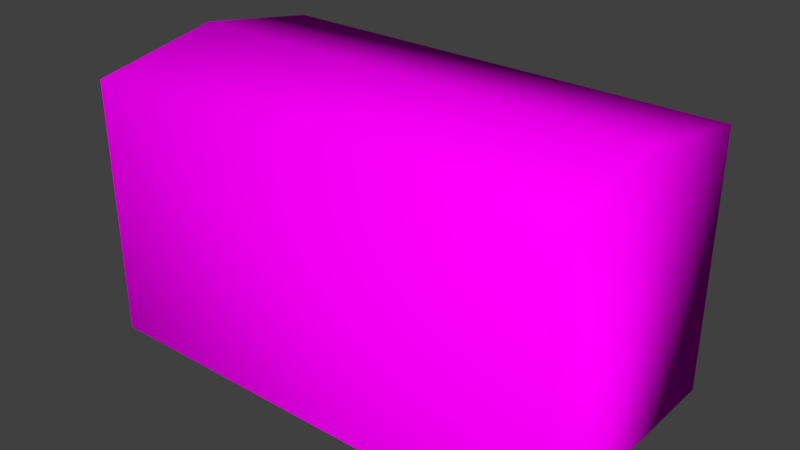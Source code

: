 # Source: Bau.blend  (saved by Blender 2.79.0; exported with 4.5.12 LTS)
import bpy
from mathutils import Matrix  # noqa: F401  (used for matrix-valued properties, if any)

bpy.ops.wm.read_factory_settings(use_empty=True)
scene = bpy.context.scene
scene.name = 'Scene'

# ---- collections
col_collection_1 = bpy.data.collections.new('Collection 1'); scene.collection.children.link(col_collection_1)

# ---- images (referenced by path relative to the original .blend; pixels are not part of the script)
import os
ASSET_DIR = os.environ.get("B2B_ASSET_DIR", "")  # directory of the original .blend (textures are referenced by path, not embedded)
HERE = os.path.dirname(os.path.abspath(__file__))  # packed textures are extracted next to this script under _unpacked/

def load_image(name, relpath, width, height, colorspace="sRGB"):
    """Load a texture the original file referenced (path relative to the .blend, or extracted next to this script)."""
    p = next((c for c in (os.path.join(HERE, relpath), os.path.join(ASSET_DIR, relpath)) if relpath and os.path.exists(c)), "")
    if p:
        img = bpy.data.images.load(p, check_existing=True)
        img.name = name
    else:  # same state as the original file: an image datablock whose file is absent (Cycles renders it pink)
        img = bpy.data.images.new(name, width, height)
        img.source = "FILE"
        img.filepath = "//" + (relpath or name)
    img.colorspace_settings.name = colorspace
    return img
img_ba__jpg = load_image('Baú.jpg', 'Baú.jpg', 1024, 1024, 'sRGB')

# ---- materials (node trees are filled in below, after node groups)
mat_material_001 = bpy.data.materials.new('Material.001')
mat_material_001.alpha_threshold = 0.0
mat_material_001.roughness = 0.5

# ---- material node trees
mat_material_001.use_nodes = True; mat_material_001.node_tree.nodes.clear()
_N = mat_material_001.node_tree.nodes; _L = mat_material_001.node_tree.links
n0 = _N.new('ShaderNodeOutputMaterial'); n0.name = 'Material Output'; n0.location = (300, 300)
n1 = _N.new('ShaderNodeBsdfDiffuse'); n1.name = 'Diffuse BSDF'; n1.location = (10, 300)
n2 = _N.new('ShaderNodeTexImage'); n2.name = 'Image Texture'; n2.location = (-10, -307)
n2.width = 140
n2.image = img_ba__jpg
_L.new(n1.outputs[0], n0.inputs[0])
_L.new(n2.outputs[0], n1.inputs[0])
n0.is_active_output = True

# ---- world
world_world = bpy.data.worlds.new('World'); scene.world = world_world
world_world.color = (0.05088, 0.05088, 0.05088)
world_world.use_sun_shadow = False
world_world.sun_shadow_jitter_overblur = 0.0
world_world.cycles.sampling_method = 'MANUAL'

# ---- meshes
me_cubo = bpy.data.meshes.new('Cubo')
me_cubo.from_pydata([(-1.0, -1.0, -1.0), (-1.0, -1.0, 1.0), (-1.0, 1.0, -1.0), (-1.0, 1.0, 1.0), (1.0, -1.0, -1.0), (1.0, -1.0, 1.0), (1.0, 1.0, -1.0), (1.0, 1.0, 1.0), (-1.0, 0.0, 1.176), (1.0, 0.0, 1.176)], [], [(0, 8, 3, 2), (2, 3, 7, 6), (4, 9, 5), (4, 5, 1, 0), (9, 8, 1, 5), (7, 3, 8, 9), (6, 7, 9, 4), (0, 1, 8)])
me_cubo.polygons.foreach_set('use_smooth', [True] * 8)
_uv = me_cubo.uv_layers.new(name='Mapa UV')
_uv.uv.foreach_set('vector', [0.9384, 0.483, 0.6959, 0.3724, 0.7119, 0.2763, 0.9384, 0.2763, 0.6815, 0.4992, 0.6815, 0.7541, 0.3222, 0.7541, 0.3222, 0.4992, 0.06527, 0.4864, 0.3125, 0.3806, 0.2965, 0.4864, 0.6842, 0.01407, 0.6842, 0.2697, 0.3166, 0.2697, 0.3166, 0.01407, 0.6821, 0.3812, 0.3266, 0.3812, 0.3266, 0.2759, 0.6821, 0.2759, 0.6821, 0.4879, 0.3266, 0.4879, 0.3266, 0.3812, 0.6821, 0.3812, 0.06527, 0.2748, 0.2965, 0.2748, 0.3125, 0.3806, 0.06527, 0.4864, 0.9384, 0.483, 0.7119, 0.483, 0.6959, 0.3724])
me_cubo.materials.append(mat_material_001)
me_cubo.use_remesh_preserve_volume = False
me_cubo.use_remesh_preserve_attributes = False
me_cubo.use_mirror_vertex_groups = False
me_cubo.update()
me_cubo.normals_split_custom_set([tuple(v) for v in zip(*[iter([-0.7071, -0.7071, 0.0, -0.67, 0.0, 0.7423, -0.5871, 0.6201, 0.5203, -0.7071, 0.7071, 0.0, -0.7071, 0.7071, 0.0, -0.5871, 0.6201, 0.5203, 0.5871, 0.6201, 0.5203, 0.7071, 0.7071, 0.0, 0.7071, -0.7071, 0.0, 0.67, 0.0, 0.7423, 0.5871, -0.6201, 0.5203, 0.7071, -0.7071, 0.0, 0.5871, -0.6201, 0.5203, -0.5871, -0.6201, 0.5203, -0.7071, -0.7071, 0.0, 0.67, 0.0, 0.7423, -0.67, 0.0, 0.7423, -0.5871, -0.6201, 0.5203, 0.5871, -0.6201, 0.5203, 0.5871, 0.6201, 0.5203, -0.5871, 0.6201, 0.5203, -0.67, 0.0, 0.7423, 0.67, 0.0, 0.7423, 0.7071, 0.7071, 0.0, 0.5871, 0.6201, 0.5203, 0.67, 0.0, 0.7423, 0.7071, -0.7071, 0.0, -0.7071, -0.7071, 0.0, -0.5871, -0.6201, 0.5203, -0.67, 0.0, 0.7423])] * 3)])

# ---- objects
ob_cubo = bpy.data.objects.new('Cubo', me_cubo)

# ---- transforms, parenting, visibility, modifiers, constraints
ob_cubo.location = (0.0, 0.0, 0.0)
ob_cubo.rotation_euler = (-1.629e-07, 0.0, 0.0)
ob_cubo.scale = (1.841, 1.0, 1.0)
ob_cubo.color = (0.8, 0.8, 0.8, 1.0)
ob_cubo.lineart.crease_threshold = 0.0

# ---- collection membership
col_collection_1.objects.link(ob_cubo)

# ---- scene / render settings (as saved in the file)
scene.frame_start = 1; scene.frame_end = 250; scene.frame_set(1)
scene.render.engine = 'CYCLES'
scene.render.resolution_percentage = 50
scene.render.dither_intensity = 0.0
scene.cycles.use_denoising = False
scene.cycles.samples = 128
scene.cycles.sampling_pattern = 'TABULATED_SOBOL'
scene.cycles.use_adaptive_sampling = False
scene.cycles.use_light_tree = False
scene.cycles.blur_glossy = 0.0
scene.cycles.sample_clamp_indirect = 0.0
scene.view_settings.view_transform = 'Standard'
bpy.context.view_layer.update()

# ---- added for rendering (the .blend has no active camera and no usable light): camera, sun
cam_auto = bpy.data.cameras.new('AutoCamera')
cam_auto.lens = 50.0
cam_auto.sensor_width = 36.0
cam_auto.clip_end = 1000.0
ob_auto_camera = bpy.data.objects.new('AutoCamera', cam_auto)
scene.collection.objects.link(ob_auto_camera)
ob_auto_camera.location = (4.36889, -5.24267, 3.58328)
ob_auto_camera.rotation_euler = (1.09748, -7.21219e-08, 0.694738)
scene.camera = ob_auto_camera
light_auto_sun = bpy.data.lights.new('AutoSun', 'SUN')
light_auto_sun.energy = 3.0
light_auto_sun.angle = 0.0523599
ob_auto_sun = bpy.data.objects.new('AutoSun', light_auto_sun)
scene.collection.objects.link(ob_auto_sun)
ob_auto_sun.rotation_euler = (0.872665, 0.174533, 0.523599)
bpy.context.view_layer.update()
